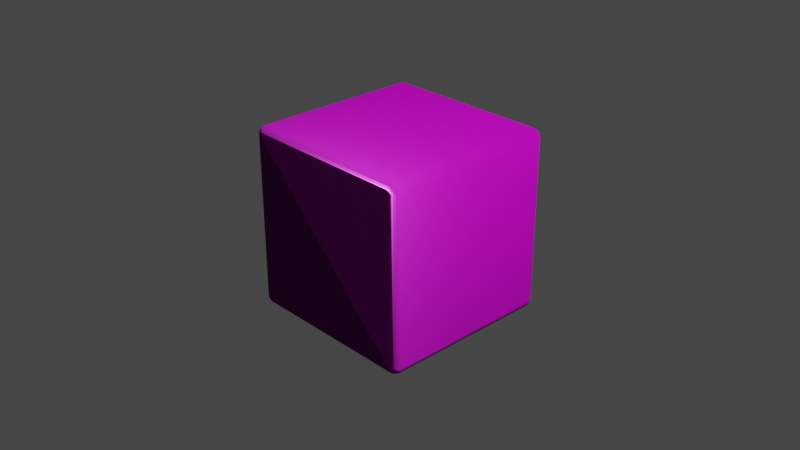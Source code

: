 # Source: RoundedCube.blend  (saved by Blender 3.6.11; exported with 4.5.12 LTS)
import bpy
from mathutils import Matrix  # noqa: F401  (used for matrix-valued properties, if any)

bpy.ops.wm.read_factory_settings(use_empty=True)
scene = bpy.context.scene
scene.name = 'Scene'

# ---- collections
col_collection = bpy.data.collections.new('Collection'); scene.collection.children.link(col_collection)

# ---- images (referenced by path relative to the original .blend; pixels are not part of the script)
import os
ASSET_DIR = os.environ.get("B2B_ASSET_DIR", "")  # directory of the original .blend (textures are referenced by path, not embedded)
HERE = os.path.dirname(os.path.abspath(__file__))  # packed textures are extracted next to this script under _unpacked/

def load_image(name, relpath, width, height, colorspace="sRGB"):
    """Load a texture the original file referenced (path relative to the .blend, or extracted next to this script)."""
    p = next((c for c in (os.path.join(HERE, relpath), os.path.join(ASSET_DIR, relpath)) if relpath and os.path.exists(c)), "")
    if p:
        img = bpy.data.images.load(p, check_existing=True)
        img.name = name
    else:  # same state as the original file: an image datablock whose file is absent (Cycles renders it pink)
        img = bpy.data.images.new(name, width, height)
        img.source = "FILE"
        img.filepath = "//" + (relpath or name)
    img.colorspace_settings.name = colorspace
    return img
img_splatmap = load_image('SplatMap', 'SplatMapV2.png', 1024, 1024, 'Non-Color')
img_whitealbedo_png = load_image('WhiteAlbedo.png', 'WhiteAlbedo.png', 1024, 1024, 'sRGB')
img_flatnormals_png = load_image('FlatNormals.png', 'FlatNormals.png', 1024, 1024, 'Non-Color')
img_blackalbedo_png = load_image('BlackAlbedo.png', 'BlackAlbedo.png', 1024, 1024, 'Non-Color')

# ---- materials (node trees are filled in below, after node groups)
mat_splatcube = bpy.data.materials.new('SplatCube')

# ---- node groups
ng_color_selector_6_nodes = bpy.data.node_groups.new('Color selector 6 nodes', 'ShaderNodeTree')
_s = ng_color_selector_6_nodes.interface.new_socket(name='Color', in_out='OUTPUT', socket_type='NodeSocketColor')
_s = ng_color_selector_6_nodes.interface.new_socket(name='Channel', in_out='INPUT', socket_type='NodeSocketFloat')
_s.subtype = 'FACTOR'
_s.default_value = 0.5
_s.min_value = 0.0
_s.max_value = 1.0
_s = ng_color_selector_6_nodes.interface.new_socket(name='Color 1', in_out='INPUT', socket_type='NodeSocketColor')
_s.default_value = (1.0, 1.0, 1.0, 1.0)
_s = ng_color_selector_6_nodes.interface.new_socket(name='Color 2', in_out='INPUT', socket_type='NodeSocketColor')
_s.default_value = (1.0, 1.0, 1.0, 1.0)
_s = ng_color_selector_6_nodes.interface.new_socket(name='Color 3', in_out='INPUT', socket_type='NodeSocketColor')
_s.default_value = (1.0, 1.0, 1.0, 1.0)
_s = ng_color_selector_6_nodes.interface.new_socket(name='Color 4', in_out='INPUT', socket_type='NodeSocketColor')
_s.default_value = (1.0, 1.0, 1.0, 1.0)
_s = ng_color_selector_6_nodes.interface.new_socket(name='Color 5', in_out='INPUT', socket_type='NodeSocketColor')
_s.default_value = (1.0, 1.0, 1.0, 1.0)
_s = ng_color_selector_6_nodes.interface.new_socket(name='Color 6', in_out='INPUT', socket_type='NodeSocketColor')
_s.default_value = (1.0, 1.0, 1.0, 1.0)
_N = ng_color_selector_6_nodes.nodes; _L = ng_color_selector_6_nodes.links
n0 = _N.new('ShaderNodeMix'); n0.name = 'Mix.011'; n0.location = (36, 474)
n0.data_type = 'RGBA'
n0.blend_type = 'MULTIPLY'
n0.clamp_factor = False
n0.inputs[0].default_value = 1.0
n1 = _N.new('ShaderNodeMix'); n1.name = 'Mix.012'; n1.location = (34, 163)
n1.data_type = 'RGBA'
n1.blend_type = 'MULTIPLY'
n1.clamp_factor = False
n1.inputs[0].default_value = 1.0
n2 = _N.new('ShaderNodeMix'); n2.name = 'Mix.013'; n2.location = (696, 8)
n2.data_type = 'RGBA'
n2.blend_type = 'ADD'
n2.clamp_factor = False
n2.inputs[0].default_value = 1.0
n3 = _N.new('ShaderNodeMix'); n3.name = 'Mix.014'; n3.location = (902, -287)
n3.data_type = 'RGBA'
n3.blend_type = 'ADD'
n3.clamp_factor = False
n3.inputs[0].default_value = 1.0
n4 = _N.new('ShaderNodeMix'); n4.name = 'Mix.016'; n4.location = (497, 332)
n4.data_type = 'RGBA'
n4.blend_type = 'ADD'
n4.clamp_factor = False
n4.inputs[0].default_value = 1.0
n5 = _N.new('ShaderNodeMix'); n5.name = 'Mix.019'; n5.location = (39, -445)
n5.data_type = 'RGBA'
n5.blend_type = 'MULTIPLY'
n5.clamp_factor = False
n5.inputs[0].default_value = 1.0
n6 = _N.new('ShaderNodeMix'); n6.name = 'Mix.020'; n6.location = (45, -762)
n6.data_type = 'RGBA'
n6.blend_type = 'MULTIPLY'
n6.clamp_factor = False
n6.inputs[0].default_value = 1.0
n7 = _N.new('ShaderNodeMix'); n7.name = 'Mix.021'; n7.location = (42, -151)
n7.data_type = 'RGBA'
n7.blend_type = 'MULTIPLY'
n7.clamp_factor = False
n7.inputs[0].default_value = 1.0
n8 = _N.new('ShaderNodeMix'); n8.name = 'Mix.017'; n8.location = (1125, -606)
n8.data_type = 'RGBA'
n8.blend_type = 'ADD'
n8.clamp_factor = False
n8.inputs[0].default_value = 1.0
n9 = _N.new('ShaderNodeValToRGB'); n9.name = 'Band Filter 2'; n9.location = (-958, 1576)
n9.label = 'Band Filter 2'
n9.color_ramp.interpolation = 'CONSTANT'
while len(n9.color_ramp.elements) > 1: n9.color_ramp.elements.remove(n9.color_ramp.elements[-1])
n9.color_ramp.elements[0].position = 0.0; n9.color_ramp.elements[0].color = (0.0, 0.0, 0.0, 1.0)
_e = n9.color_ramp.elements.new(0.168); _e.color = (1.0, 1.0, 1.0, 1.0)
_e = n9.color_ramp.elements.new(0.333); _e.color = (0.0, 0.0, 0.0, 1.0)
n10 = _N.new('ShaderNodeValToRGB'); n10.name = 'Band Filter 4'; n10.location = (-959, 1136)
n10.label = 'Band Filter 4'
n10.color_ramp.interpolation = 'CONSTANT'
while len(n10.color_ramp.elements) > 1: n10.color_ramp.elements.remove(n10.color_ramp.elements[-1])
n10.color_ramp.elements[0].position = 0.0; n10.color_ramp.elements[0].color = (0.0, 0.0, 0.0, 1.0)
_e = n10.color_ramp.elements.new(0.501); _e.color = (1.0, 1.0, 1.0, 1.0)
_e = n10.color_ramp.elements.new(0.667); _e.color = (0.0, 0.0, 0.0, 1.0)
n11 = _N.new('ShaderNodeValToRGB'); n11.name = 'Band Filter 3'; n11.location = (-958, 1356)
n11.label = 'Band Filter 3'
n11.color_ramp.interpolation = 'CONSTANT'
while len(n11.color_ramp.elements) > 1: n11.color_ramp.elements.remove(n11.color_ramp.elements[-1])
n11.color_ramp.elements[0].position = 0.0; n11.color_ramp.elements[0].color = (0.0, 0.0, 0.0, 1.0)
_e = n11.color_ramp.elements.new(0.334); _e.color = (1.0, 1.0, 1.0, 1.0)
_e = n11.color_ramp.elements.new(0.5); _e.color = (0.0, 0.0, 0.0, 1.0)
n12 = _N.new('ShaderNodeValToRGB'); n12.name = 'Band Filter 1'; n12.location = (-958, 1793)
n12.label = 'Band Filter 1'
n12.width = 234
n12.color_ramp.interpolation = 'CONSTANT'
while len(n12.color_ramp.elements) > 1: n12.color_ramp.elements.remove(n12.color_ramp.elements[-1])
n12.color_ramp.elements[0].position = 0.0; n12.color_ramp.elements[0].color = (1.0, 1.0, 1.0, 1.0)
_e = n12.color_ramp.elements.new(0.167); _e.color = (0.0, 0.0, 0.0, 1.0)
n13 = _N.new('ShaderNodeValToRGB'); n13.name = 'Band Filter 6'; n13.location = (-961, 692)
n13.label = 'Band Filter 6'
n13.color_ramp.interpolation = 'CONSTANT'
while len(n13.color_ramp.elements) > 1: n13.color_ramp.elements.remove(n13.color_ramp.elements[-1])
n13.color_ramp.elements[0].position = 0.0; n13.color_ramp.elements[0].color = (0.0, 0.0, 0.0, 1.0)
_e = n13.color_ramp.elements.new(0.834); _e.color = (1.0, 1.0, 1.0, 1.0)
_e = n13.color_ramp.elements.new(1.0); _e.color = (0.0, 0.0, 0.0, 1.0)
n14 = _N.new('ShaderNodeValToRGB'); n14.name = 'Band Filter 5'; n14.location = (-962, 915)
n14.label = 'Band Filter 5'
n14.color_ramp.interpolation = 'CONSTANT'
while len(n14.color_ramp.elements) > 1: n14.color_ramp.elements.remove(n14.color_ramp.elements[-1])
n14.color_ramp.elements[0].position = 0.0; n14.color_ramp.elements[0].color = (0.0, 0.0, 0.0, 1.0)
_e = n14.color_ramp.elements.new(0.668); _e.color = (1.0, 1.0, 1.0, 1.0)
_e = n14.color_ramp.elements.new(0.833); _e.color = (0.0, 0.0, 0.0, 1.0)
n15 = _N.new('ShaderNodeMix'); n15.name = 'Mix.018'; n15.location = (48, 762)
n15.data_type = 'RGBA'
n15.blend_type = 'MULTIPLY'
n15.clamp_factor = False
n15.inputs[0].default_value = 1.0
n16 = _N.new('ShaderNodeMix'); n16.name = 'Mix.015'; n16.location = (287, 644)
n16.data_type = 'RGBA'
n16.blend_type = 'ADD'
n16.clamp_factor = False
n16.inputs[0].default_value = 1.0
n17 = _N.new('NodeGroupOutput'); n17.name = 'Selected Color'; n17.location = (1376, -609)
n17.label = 'Selected Color'
n18 = _N.new('NodeGroupInput'); n18.name = 'Colors'; n18.location = (-1792, -130)
n18.label = 'Colors'
_L.new(n15.outputs[2], n16.inputs[6])
_L.new(n9.outputs[0], n0.inputs[6])
_L.new(n14.outputs[0], n5.inputs[6])
_L.new(n12.outputs[0], n15.inputs[6])
_L.new(n6.outputs[2], n8.inputs[7])
_L.new(n11.outputs[0], n1.inputs[6])
_L.new(n1.outputs[2], n4.inputs[7])
_L.new(n4.outputs[2], n2.inputs[6])
_L.new(n3.outputs[2], n8.inputs[6])
_L.new(n2.outputs[2], n3.inputs[6])
_L.new(n16.outputs[2], n4.inputs[6])
_L.new(n0.outputs[2], n16.inputs[7])
_L.new(n10.outputs[0], n7.inputs[6])
_L.new(n5.outputs[2], n3.inputs[7])
_L.new(n7.outputs[2], n2.inputs[7])
_L.new(n13.outputs[0], n6.inputs[6])
_L.new(n18.outputs[1], n15.inputs[7])
_L.new(n18.outputs[2], n0.inputs[7])
_L.new(n18.outputs[3], n1.inputs[7])
_L.new(n18.outputs[4], n7.inputs[7])
_L.new(n18.outputs[5], n5.inputs[7])
_L.new(n18.outputs[6], n6.inputs[7])
_L.new(n8.outputs[2], n17.inputs[0])
_L.new(n18.outputs[0], n13.inputs[0])
_L.new(n18.outputs[0], n14.inputs[0])
_L.new(n18.outputs[0], n10.inputs[0])
_L.new(n18.outputs[0], n11.inputs[0])
_L.new(n18.outputs[0], n9.inputs[0])
_L.new(n18.outputs[0], n12.inputs[0])
n17.is_active_output = True

# ---- material node trees
mat_splatcube.use_nodes = True; mat_splatcube.node_tree.nodes.clear()
_N = mat_splatcube.node_tree.nodes; _L = mat_splatcube.node_tree.links
n0 = _N.new('NodeFrame'); n0.name = 'Rough Maps'; n0.location = (-660, -965)
n0.label = 'Rough Maps'
n0.width = 1037
n0.label_size = 60
n1 = _N.new('NodeFrame'); n1.name = 'Normal Maps'; n1.location = (-660, -2938)
n1.label = 'Normal Maps'
n1.width = 1040
n1.label_size = 60
n2 = _N.new('NodeFrame'); n2.name = 'Metal Maps'; n2.location = (-654, 1037)
n2.label = 'Metal Maps'
n2.width = 1040
n2.label_size = 60
n3 = _N.new('NodeFrame'); n3.name = 'Albedo Maps'; n3.location = (-657, 3000)
n3.label = 'Albedo Maps'
n3.width = 1038
n3.label_size = 60
n4 = _N.new('ShaderNodeOutputMaterial'); n4.name = 'Material Output'; n4.location = (1809, -128)
n5 = _N.new('ShaderNodeTexCoord'); n5.name = 'Texture Coordinate'; n5.location = (-1753, -465)
n6 = _N.new('ShaderNodeValue'); n6.name = 'Value.001'; n6.location = (-1751, -717)
n6.label = 'UV offset'
n6.outputs[0].default_value = 0.0
n7 = _N.new('ShaderNodeValue'); n7.name = 'Value'; n7.location = (-1749, -892)
n7.label = 'UV scale'
n7.outputs[0].default_value = 15.0
n8 = _N.new('ShaderNodeValue'); n8.name = 'Value.002'; n8.location = (-1751, -805)
n8.label = 'UV angle'
n8.outputs[0].default_value = 0.0
n9 = _N.new('ShaderNodeMapping'); n9.name = 'Mapping'; n9.location = (-1482, -591)
n10 = _N.new('ShaderNodeBsdfPrincipled'); n10.name = 'Principled BSDF'; n10.location = (1419, -149)
n10.distribution = 'GGX'
n10.subsurface_method = 'RANDOM_WALK_SKIN'
n10.inputs[3].default_value = 1.45
n10.inputs[27].default_value = (0.0, 0.0, 0.0, 1.0)
n10.inputs[28].default_value = 1.0
n11 = _N.new('ShaderNodeTexImage'); n11.name = 'Image Texture.019'; n11.location = (-1781, -1067)
n11.image = img_splatmap
n11.interpolation = 'Closest'
n11.extension = 'CLIP'
n12 = _N.new('ShaderNodeTexImage'); n12.name = 'Image Texture.012'; n12.location = (35, -1296)
n12.image = img_whitealbedo_png
n13 = _N.new('ShaderNodeTexImage'); n13.name = 'Image Texture.015'; n13.location = (36, -377)
n13.image = img_whitealbedo_png
n14 = _N.new('ShaderNodeTexImage'); n14.name = 'Image Texture.017'; n14.location = (31, -997)
n14.image = img_whitealbedo_png
n15 = _N.new('ShaderNodeTexImage'); n15.name = 'Image Texture.018'; n15.location = (32, -90)
n15.image = img_whitealbedo_png
n16 = _N.new('ShaderNodeTexImage'); n16.name = 'Image Texture.016'; n16.location = (36, -692)
n16.image = img_whitealbedo_png
n17 = _N.new('ShaderNodeGroup'); n17.name = 'Roughness Selector'; n17.location = (607, -724)
n17.label = 'Roughness Selector'
n17.width = 400
n17.node_tree = ng_color_selector_6_nodes
n18 = _N.new('ShaderNodeTexImage'); n18.name = 'Image Texture.006'; n18.location = (35, -1296)
n18.image = img_flatnormals_png
n19 = _N.new('ShaderNodeTexImage'); n19.name = 'Image Texture.008'; n19.location = (29, -1612)
n19.image = img_flatnormals_png
n20 = _N.new('ShaderNodeTexImage'); n20.name = 'Image Texture.010'; n20.location = (36, -693)
n20.image = img_flatnormals_png
n21 = _N.new('ShaderNodeTexImage'); n21.name = 'Image Texture.013'; n21.location = (32, -90)
n21.image = img_flatnormals_png
n22 = _N.new('ShaderNodeGroup'); n22.name = 'Normal Selector'; n22.location = (611, -727)
n22.label = 'Normal Selector'
n22.width = 400
n22.node_tree = ng_color_selector_6_nodes
n23 = _N.new('ShaderNodeTexImage'); n23.name = 'Image Texture.007'; n23.location = (36, -1296)
n23.image = img_blackalbedo_png
n24 = _N.new('ShaderNodeTexImage'); n24.name = 'Image Texture.020'; n24.location = (30, -1612)
n24.image = img_blackalbedo_png
n25 = _N.new('ShaderNodeTexImage'); n25.name = 'Image Texture.021'; n25.location = (36, -377)
n25.image = img_blackalbedo_png
n26 = _N.new('ShaderNodeTexImage'); n26.name = 'Image Texture.022'; n26.location = (36, -693)
n26.image = img_blackalbedo_png
n27 = _N.new('ShaderNodeTexImage'); n27.name = 'Image Texture.024'; n27.location = (33, -90)
n27.image = img_blackalbedo_png
n28 = _N.new('ShaderNodeGroup'); n28.name = 'Metalness Selector'; n28.location = (611, -727)
n28.label = 'Metalness Selector'
n28.width = 400
n28.node_tree = ng_color_selector_6_nodes
n29 = _N.new('ShaderNodeTexImage'); n29.name = 'Image Texture.003'; n29.location = (29, -997)
n29.image = img_whitealbedo_png
n30 = _N.new('ShaderNodeTexImage'); n30.name = 'Image Texture.001'; n30.location = (34, -377)
n30.image = img_whitealbedo_png
n31 = _N.new('ShaderNodeTexImage'); n31.name = 'Image Texture'; n31.location = (31, -90)
n31.image = img_whitealbedo_png
n32 = _N.new('ShaderNodeTexImage'); n32.name = 'Image Texture.005'; n32.location = (41, -1602)
n32.image = img_whitealbedo_png
n33 = _N.new('ShaderNodeTexImage'); n33.name = 'Image Texture.004'; n33.location = (34, -1296)
n33.image = img_whitealbedo_png
n34 = _N.new('ShaderNodeTexImage'); n34.name = 'Image Texture.002'; n34.location = (34, -692)
n34.image = img_whitealbedo_png
n35 = _N.new('ShaderNodeGroup'); n35.name = 'Albedo Selector'; n35.location = (609, -715)
n35.label = 'Albedo Selector'
n35.width = 400
n35.node_tree = ng_color_selector_6_nodes
n36 = _N.new('ShaderNodeTexImage'); n36.name = 'Image Texture.009'; n36.location = (35, -377)
n36.image = img_flatnormals_png
n37 = _N.new('ShaderNodeTexImage'); n37.name = 'Image Texture.011'; n37.location = (31, -997)
n37.image = img_flatnormals_png
n38 = _N.new('ShaderNodeTexImage'); n38.name = 'Image Texture.014'; n38.location = (29, -1612)
n38.image = img_whitealbedo_png
n39 = _N.new('ShaderNodeTexImage'); n39.name = 'Image Texture.023'; n39.location = (31, -997)
n39.image = img_blackalbedo_png
n12.parent = n0
n13.parent = n0
n14.parent = n0
n15.parent = n0
n16.parent = n0
n17.parent = n0
n18.parent = n1
n19.parent = n1
n20.parent = n1
n21.parent = n1
n22.parent = n1
n23.parent = n2
n24.parent = n2
n25.parent = n2
n26.parent = n2
n27.parent = n2
n28.parent = n2
n29.parent = n3
n30.parent = n3
n31.parent = n3
n32.parent = n3
n33.parent = n3
n34.parent = n3
n35.parent = n3
n36.parent = n1
n37.parent = n1
n38.parent = n0
n39.parent = n2
_L.new(n10.outputs[0], n4.inputs[0])
_L.new(n5.outputs[2], n9.inputs[0])
_L.new(n7.outputs[0], n9.inputs[3])
_L.new(n6.outputs[0], n9.inputs[1])
_L.new(n9.outputs[0], n31.inputs[0])
_L.new(n8.outputs[0], n9.inputs[2])
_L.new(n9.outputs[0], n30.inputs[0])
_L.new(n9.outputs[0], n34.inputs[0])
_L.new(n9.outputs[0], n29.inputs[0])
_L.new(n9.outputs[0], n33.inputs[0])
_L.new(n9.outputs[0], n32.inputs[0])
_L.new(n31.outputs[0], n35.inputs[1])
_L.new(n30.outputs[0], n35.inputs[2])
_L.new(n34.outputs[0], n35.inputs[3])
_L.new(n29.outputs[0], n35.inputs[4])
_L.new(n33.outputs[0], n35.inputs[5])
_L.new(n32.outputs[0], n35.inputs[6])
_L.new(n21.outputs[0], n22.inputs[1])
_L.new(n36.outputs[0], n22.inputs[2])
_L.new(n20.outputs[0], n22.inputs[3])
_L.new(n37.outputs[0], n22.inputs[4])
_L.new(n18.outputs[0], n22.inputs[5])
_L.new(n19.outputs[0], n22.inputs[6])
_L.new(n9.outputs[0], n21.inputs[0])
_L.new(n9.outputs[0], n36.inputs[0])
_L.new(n9.outputs[0], n20.inputs[0])
_L.new(n9.outputs[0], n37.inputs[0])
_L.new(n9.outputs[0], n18.inputs[0])
_L.new(n9.outputs[0], n19.inputs[0])
_L.new(n15.outputs[0], n17.inputs[1])
_L.new(n13.outputs[0], n17.inputs[2])
_L.new(n16.outputs[0], n17.inputs[3])
_L.new(n14.outputs[0], n17.inputs[4])
_L.new(n12.outputs[0], n17.inputs[5])
_L.new(n38.outputs[0], n17.inputs[6])
_L.new(n9.outputs[0], n15.inputs[0])
_L.new(n9.outputs[0], n13.inputs[0])
_L.new(n9.outputs[0], n16.inputs[0])
_L.new(n9.outputs[0], n14.inputs[0])
_L.new(n9.outputs[0], n12.inputs[0])
_L.new(n9.outputs[0], n38.inputs[0])
_L.new(n11.outputs[0], n35.inputs[0])
_L.new(n11.outputs[0], n17.inputs[0])
_L.new(n11.outputs[0], n22.inputs[0])
_L.new(n22.outputs[0], n10.inputs[5])
_L.new(n17.outputs[0], n10.inputs[2])
_L.new(n35.outputs[0], n10.inputs[0])
_L.new(n27.outputs[0], n28.inputs[1])
_L.new(n25.outputs[0], n28.inputs[2])
_L.new(n26.outputs[0], n28.inputs[3])
_L.new(n39.outputs[0], n28.inputs[4])
_L.new(n23.outputs[0], n28.inputs[5])
_L.new(n24.outputs[0], n28.inputs[6])
_L.new(n28.outputs[0], n10.inputs[1])
_L.new(n11.outputs[0], n28.inputs[0])
n4.is_active_output = True

# ---- world
world_world = bpy.data.worlds.new('World'); scene.world = world_world
world_world.use_nodes = True; world_world.node_tree.nodes.clear()
_N = world_world.node_tree.nodes; _L = world_world.node_tree.links
n0 = _N.new('ShaderNodeOutputWorld'); n0.name = 'World Output'; n0.location = (300, 300)
n1 = _N.new('ShaderNodeBackground'); n1.name = 'Background'; n1.location = (10, 300)
n1.inputs[0].default_value = (0.05088, 0.05088, 0.05088, 1.0)
_L.new(n1.outputs[0], n0.inputs[0])
n0.is_active_output = True
world_world.color = (0.05088, 0.05088, 0.05088)
world_world.use_sun_shadow = False
world_world.sun_shadow_jitter_overblur = 0.0

# ---- cameras
cam_camera = bpy.data.cameras.new('Camera')
cam_camera.clip_end = 100.0
cam_camera.ortho_scale = 7.314

# ---- lights
light_light = bpy.data.lights.new('Light', 'POINT')
light_light.transmission_factor = 0.0
light_light.energy = 1000.0
light_light.shadow_soft_size = 0.1
light_light.shadow_maximum_resolution = 0.006
light_light.use_absolute_resolution = True

# ---- meshes
me_cube = bpy.data.meshes.new('Cube')
me_cube.from_pydata([(-1.0, -1.0, -1.0), (-1.0, -1.0, 1.0), (-1.0, 1.0, -1.0), (-1.0, 1.0, 1.0), (1.0, -1.0, -1.0), (1.0, -1.0, 1.0), (1.0, 1.0, -1.0), (1.0, 1.0, 1.0)], [], [(0, 1, 3, 2), (2, 3, 7, 6), (6, 7, 5, 4), (4, 5, 1, 0), (2, 6, 4, 0), (7, 3, 1, 5)])
me_cube.polygons.foreach_set('use_smooth', [True] * 6)
_uv = me_cube.uv_layers.new(name='UVMap')
_uv.uv.foreach_set('vector', [0.375, 0.0, 0.625, 0.0, 0.625, 0.25, 0.375, 0.25, 0.375, 0.25, 0.625, 0.25, 0.625, 0.5, 0.375, 0.5, 0.375, 0.5, 0.625, 0.5, 0.625, 0.75, 0.375, 0.75, 0.375, 0.75, 0.625, 0.75, 0.625, 1.0, 0.375, 1.0, 0.125, 0.5, 0.375, 0.5, 0.375, 0.75, 0.125, 0.75, 0.625, 0.5, 0.875, 0.5, 0.875, 0.75, 0.625, 0.75])
me_cube.materials.append(mat_splatcube)
me_cube.update()

# ---- objects
ob_light = bpy.data.objects.new('Light', light_light)
ob_camera = bpy.data.objects.new('Camera', cam_camera)
ob_cube = bpy.data.objects.new('Cube', me_cube)

# ---- transforms, parenting, visibility, modifiers, constraints
ob_light.location = (4.076, 1.005, 5.904)
ob_light.rotation_euler = (0.6503, 0.05522, 1.866)
ob_light.lock_rotations_4d = False
ob_light.empty_display_type = 'ARROWS'
ob_light.color = (0.0, 0.0, 0.0, 0.0)
ob_light.lineart.crease_threshold = 0.0
ob_camera.location = (7.359, -6.926, 4.958)
ob_camera.rotation_euler = (1.109, 0.0, 0.8149)
ob_camera.lock_rotations_4d = False
ob_camera.empty_display_type = 'ARROWS'
ob_camera.color = (0.0, 0.0, 0.0, 0.0)
ob_camera.display_type = 'WIRE'
ob_camera.lineart.crease_threshold = 0.0
ob_cube.location = (0.0, 0.0, 0.0)
_m = ob_cube.modifiers.new('Bevel', 'BEVEL')
_m.segments = 7

# ---- collection membership
col_collection.objects.link(ob_light)
col_collection.objects.link(ob_camera)
col_collection.objects.link(ob_cube)

# ---- scene / render settings (as saved in the file)
scene.camera = ob_camera
scene.frame_start = 1; scene.frame_end = 250; scene.frame_set(164)
scene.render.engine = 'CYCLES'
scene.cycles.use_denoising = False
scene.cycles.samples = 128
scene.cycles.sampling_pattern = 'TABULATED_SOBOL'
scene.cycles.use_adaptive_sampling = False
scene.cycles.use_light_tree = False
scene.view_settings.view_transform = 'Filmic'
bpy.context.view_layer.update()
